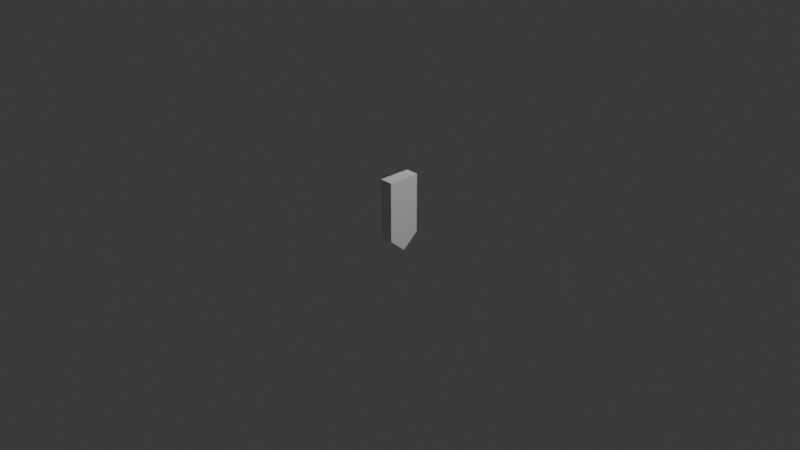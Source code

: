 # Source: Armor.blend  (saved by Blender 4.0.36; exported with 4.5.12 LTS)
import bpy
from mathutils import Matrix  # noqa: F401  (used for matrix-valued properties, if any)

bpy.ops.wm.read_factory_settings(use_empty=True)
scene = bpy.context.scene
scene.name = 'Scene'

# ---- collections
col_collection = bpy.data.collections.new('Collection'); scene.collection.children.link(col_collection)

# ---- world
world_world = bpy.data.worlds.new('World'); scene.world = world_world
world_world.use_nodes = True; world_world.node_tree.nodes.clear()
_N = world_world.node_tree.nodes; _L = world_world.node_tree.links
n0 = _N.new('ShaderNodeOutputWorld'); n0.name = 'World Output'; n0.location = (300, 300)
n1 = _N.new('ShaderNodeBackground'); n1.name = 'Background'; n1.location = (10, 300)
n1.inputs[0].default_value = (0.05088, 0.05088, 0.05088, 1.0)
_L.new(n1.outputs[0], n0.inputs[0])
n0.is_active_output = True
world_world.color = (0.05088, 0.05088, 0.05088)
world_world.use_sun_shadow = False
world_world.sun_shadow_jitter_overblur = 0.0

# ---- cameras
cam_camera = bpy.data.cameras.new('Camera')
cam_camera.clip_end = 100.0
cam_camera.ortho_scale = 7.314

# ---- lights
light_light = bpy.data.lights.new('Light', 'POINT')
light_light.transmission_factor = 0.0
light_light.use_soft_falloff = False
light_light.energy = 1000.0
light_light.shadow_soft_size = 0.1
light_light.shadow_maximum_resolution = 0.006
light_light.use_absolute_resolution = True

# ---- meshes
me_cube_003 = bpy.data.meshes.new('Cube.003')
me_cube_003.from_pydata([(0.0, -1.0, -1.0), (0.0, -1.0, 2.633), (0.0, 1.0, -1.0), (0.0, 1.0, 2.633), (0.4029, -1.0, -1.0), (0.4029, -1.0, 2.633), (0.4029, 1.0, -1.0), (0.4029, 1.0, 2.633), (0.0, 0.0, -1.862), (0.4029, 0.0, -1.862), (0.0, -1.0, -1.0), (0.0, -1.0, 2.633), (0.0, 1.0, -1.0), (0.0, 1.0, 2.633), (-0.4029, -1.0, -1.0), (-0.4029, -1.0, 2.633), (-0.4029, 1.0, -1.0), (-0.4029, 1.0, 2.633), (0.0, 0.0, -1.862), (-0.4029, 0.0, -1.862)], [], [(2, 3, 7, 6), (4, 5, 1, 0), (8, 9, 4, 0), (6, 7, 5, 4, 9), (2, 6, 9, 8), (5, 7, 3, 1), (12, 16, 17, 13), (14, 10, 11, 15), (18, 10, 14, 19), (16, 19, 14, 15, 17), (12, 18, 19, 16), (15, 11, 13, 17)])
_uv = me_cube_003.uv_layers.new(name='UVMap')
_uv.uv.foreach_set('vector', [0.5975, 0.8083, 0.5975, 0.0, 0.6871, 0.0, 0.6871, 0.8083, 0.6871, 0.5277, 0.6871, 0.0, 0.7768, 0.0, 0.7768, 0.5277, 0.7768, 0.8214, 0.6871, 0.8214, 0.6871, 0.5277, 0.7768, 0.5277, 0.07875, 0.8083, 0.07875, 0.0, 0.5237, 0.0, 0.5237, 0.8083, 0.3012, 1.0, 0.5975, 0.8083, 0.6871, 0.8083, 0.6871, 1.0, 0.5975, 1.0, 0.9476, 0.0, 0.9476, 0.4449, 0.858, 0.4449, 0.858, 0.0, 0.5975, 0.8083, 0.6871, 0.8083, 0.6871, 0.0, 0.5975, 0.0, 0.6871, 0.5277, 0.7768, 0.5277, 0.7768, 0.0, 0.6871, 0.0, 0.7768, 0.8214, 0.7768, 0.5277, 0.6871, 0.5277, 0.6871, 0.8214, 0.07875, 0.8083, 0.3012, 1.0, 0.5237, 0.8083, 0.5237, 0.0, 0.07875, 0.0, 0.5975, 0.8083, 0.5975, 1.0, 0.6871, 1.0, 0.6871, 0.8083, 0.9476, 0.0, 0.858, 0.0, 0.858, 0.4449, 0.9476, 0.4449])
me_cube_003.update()

# ---- objects
ob_light = bpy.data.objects.new('Light', light_light)
ob_camera = bpy.data.objects.new('Camera', cam_camera)
ob_cube_001 = bpy.data.objects.new('Cube.001', me_cube_003)

# ---- transforms, parenting, visibility, modifiers, constraints
ob_light.location = (4.076, 1.005, 5.904)
ob_light.rotation_euler = (0.6503, 0.05522, 1.866)
ob_light.lock_rotations_4d = False
ob_light.empty_display_type = 'ARROWS'
ob_light.color = (0.0, 0.0, 0.0, 0.0)
ob_light.lineart.crease_threshold = 0.0
ob_camera.location = (7.359, -6.926, 4.958)
ob_camera.rotation_euler = (1.109, 0.0, 0.8149)
ob_camera.lock_rotations_4d = False
ob_camera.empty_display_type = 'ARROWS'
ob_camera.color = (0.0, 0.0, 0.0, 0.0)
ob_camera.display_type = 'WIRE'
ob_camera.lineart.crease_threshold = 0.0
ob_cube_001.location = (0.0, 0.0, 0.0)
ob_cube_001.scale = (-0.1776, 0.1776, 0.1776)

# ---- collection membership
col_collection.objects.link(ob_light)
col_collection.objects.link(ob_camera)
col_collection.objects.link(ob_cube_001)

# ---- scene / render settings (as saved in the file)
scene.camera = ob_camera
scene.frame_start = 1; scene.frame_end = 250; scene.frame_set(240)
scene.render.engine = 'BLENDER_EEVEE_NEXT'
scene.cycles.sampling_pattern = 'TABULATED_SOBOL'
bpy.context.view_layer.update()

